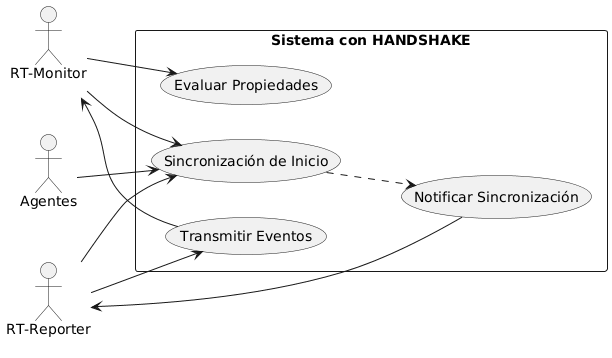

The diagram above was rendered by PlantUML. Its source (embedded in the PNG):
@startuml
left to right direction
skinparam packageStyle rectangle

actor "RT-Reporter\n" as Reporter
actor "RT-Monitor\n" as Monitor
actor "Agentes\n" as AuxAgents

rectangle "Sistema con HANDSHAKE" {
  usecase "Sincronización de Inicio" as UC1
  usecase "Transmitir Eventos" as UC2
  usecase "Evaluar Propiedades" as UC3
  usecase "Notificar Sincronización" as UC4
}

Reporter --> UC1
Monitor --> UC1
AuxAgents --> UC1

UC1 ..> UC4
UC4 --> Reporter

Reporter --> UC2
UC2 --> Monitor

Monitor --> UC3
@enduml